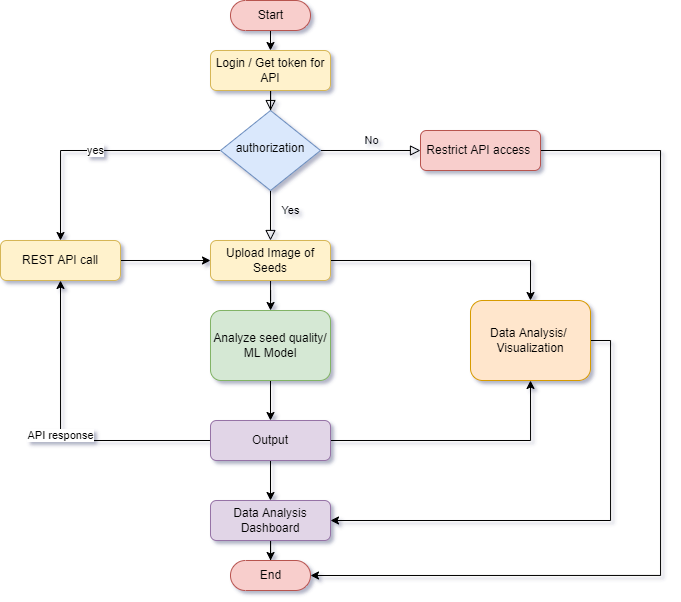

The diagram above was exported from draw.io. Its source (the exported page's mxGraphModel, read from the mxfile embedded in the PNG):
<mxGraphModel dx="1221" dy="634" grid="1" gridSize="10" guides="1" tooltips="1" connect="1" arrows="1" fold="1" page="1" pageScale="1" pageWidth="827" pageHeight="1169" math="0" shadow="0">
  <root>
    <mxCell id="WIyWlLk6GJQsqaUBKTNV-0" />
    <mxCell id="WIyWlLk6GJQsqaUBKTNV-1" parent="WIyWlLk6GJQsqaUBKTNV-0" />
    <mxCell id="WIyWlLk6GJQsqaUBKTNV-2" value="" style="rounded=0;html=1;jettySize=auto;orthogonalLoop=1;fontSize=11;endArrow=block;endFill=0;endSize=8;strokeWidth=1;shadow=0;labelBackgroundColor=none;edgeStyle=orthogonalEdgeStyle;" parent="WIyWlLk6GJQsqaUBKTNV-1" source="WIyWlLk6GJQsqaUBKTNV-3" target="WIyWlLk6GJQsqaUBKTNV-6" edge="1">
      <mxGeometry relative="1" as="geometry" />
    </mxCell>
    <mxCell id="WIyWlLk6GJQsqaUBKTNV-3" value="Login / Get token for API" style="rounded=1;whiteSpace=wrap;html=1;fontSize=12;glass=0;strokeWidth=1;shadow=0;fillColor=#fff2cc;strokeColor=#d6b656;" parent="WIyWlLk6GJQsqaUBKTNV-1" vertex="1">
      <mxGeometry x="300" y="190" width="120" height="40" as="geometry" />
    </mxCell>
    <mxCell id="WIyWlLk6GJQsqaUBKTNV-4" value="Yes" style="rounded=0;html=1;jettySize=auto;orthogonalLoop=1;fontSize=11;endArrow=block;endFill=0;endSize=8;strokeWidth=1;shadow=0;labelBackgroundColor=none;edgeStyle=orthogonalEdgeStyle;entryX=0.5;entryY=0;entryDx=0;entryDy=0;" parent="WIyWlLk6GJQsqaUBKTNV-1" source="WIyWlLk6GJQsqaUBKTNV-6" target="b2DAWoVM0MfOsDB5CVFO-7" edge="1">
      <mxGeometry x="-0.2" y="20" relative="1" as="geometry">
        <mxPoint as="offset" />
        <mxPoint x="360" y="400" as="targetPoint" />
      </mxGeometry>
    </mxCell>
    <mxCell id="WIyWlLk6GJQsqaUBKTNV-5" value="No" style="edgeStyle=orthogonalEdgeStyle;rounded=0;html=1;jettySize=auto;orthogonalLoop=1;fontSize=11;endArrow=block;endFill=0;endSize=8;strokeWidth=1;shadow=0;labelBackgroundColor=none;" parent="WIyWlLk6GJQsqaUBKTNV-1" source="WIyWlLk6GJQsqaUBKTNV-6" target="WIyWlLk6GJQsqaUBKTNV-7" edge="1">
      <mxGeometry y="10" relative="1" as="geometry">
        <mxPoint as="offset" />
      </mxGeometry>
    </mxCell>
    <mxCell id="b2DAWoVM0MfOsDB5CVFO-9" value="yes" style="edgeStyle=orthogonalEdgeStyle;rounded=0;orthogonalLoop=1;jettySize=auto;html=1;entryX=0.5;entryY=0;entryDx=0;entryDy=0;" edge="1" parent="WIyWlLk6GJQsqaUBKTNV-1" source="WIyWlLk6GJQsqaUBKTNV-6" target="b2DAWoVM0MfOsDB5CVFO-8">
      <mxGeometry relative="1" as="geometry" />
    </mxCell>
    <mxCell id="WIyWlLk6GJQsqaUBKTNV-6" value="authorization" style="rhombus;whiteSpace=wrap;html=1;shadow=0;fontFamily=Helvetica;fontSize=12;align=center;strokeWidth=1;spacing=6;spacingTop=-4;fillColor=#dae8fc;strokeColor=#6c8ebf;" parent="WIyWlLk6GJQsqaUBKTNV-1" vertex="1">
      <mxGeometry x="310" y="250" width="100" height="80" as="geometry" />
    </mxCell>
    <mxCell id="b2DAWoVM0MfOsDB5CVFO-24" style="edgeStyle=orthogonalEdgeStyle;rounded=0;orthogonalLoop=1;jettySize=auto;html=1;entryX=1;entryY=0.5;entryDx=0;entryDy=0;entryPerimeter=0;" edge="1" parent="WIyWlLk6GJQsqaUBKTNV-1" source="WIyWlLk6GJQsqaUBKTNV-7" target="b2DAWoVM0MfOsDB5CVFO-4">
      <mxGeometry relative="1" as="geometry">
        <Array as="points">
          <mxPoint x="750" y="290" />
          <mxPoint x="750" y="715" />
        </Array>
      </mxGeometry>
    </mxCell>
    <mxCell id="WIyWlLk6GJQsqaUBKTNV-7" value="Restrict API access&amp;nbsp;" style="rounded=1;whiteSpace=wrap;html=1;fontSize=12;glass=0;strokeWidth=1;shadow=0;fillColor=#f8cecc;strokeColor=#b85450;" parent="WIyWlLk6GJQsqaUBKTNV-1" vertex="1">
      <mxGeometry x="510" y="270" width="120" height="40" as="geometry" />
    </mxCell>
    <mxCell id="b2DAWoVM0MfOsDB5CVFO-5" style="edgeStyle=orthogonalEdgeStyle;rounded=0;orthogonalLoop=1;jettySize=auto;html=1;exitX=0.5;exitY=1;exitDx=0;exitDy=0;" edge="1" parent="WIyWlLk6GJQsqaUBKTNV-1" source="WIyWlLk6GJQsqaUBKTNV-11" target="b2DAWoVM0MfOsDB5CVFO-4">
      <mxGeometry relative="1" as="geometry" />
    </mxCell>
    <mxCell id="WIyWlLk6GJQsqaUBKTNV-11" value="Data Analysis Dashboard" style="rounded=1;whiteSpace=wrap;html=1;fontSize=12;glass=0;strokeWidth=1;shadow=0;fillColor=#e1d5e7;strokeColor=#9673a6;" parent="WIyWlLk6GJQsqaUBKTNV-1" vertex="1">
      <mxGeometry x="300" y="640" width="120" height="40" as="geometry" />
    </mxCell>
    <mxCell id="b2DAWoVM0MfOsDB5CVFO-2" style="edgeStyle=orthogonalEdgeStyle;rounded=0;orthogonalLoop=1;jettySize=auto;html=1;exitX=0.5;exitY=0.5;exitDx=0;exitDy=15;exitPerimeter=0;entryX=0.5;entryY=0;entryDx=0;entryDy=0;" edge="1" parent="WIyWlLk6GJQsqaUBKTNV-1" source="b2DAWoVM0MfOsDB5CVFO-0" target="WIyWlLk6GJQsqaUBKTNV-3">
      <mxGeometry relative="1" as="geometry" />
    </mxCell>
    <mxCell id="b2DAWoVM0MfOsDB5CVFO-0" value="Start" style="html=1;dashed=0;whitespace=wrap;shape=mxgraph.dfd.start;fillColor=#f8cecc;strokeColor=#b85450;" vertex="1" parent="WIyWlLk6GJQsqaUBKTNV-1">
      <mxGeometry x="320" y="140" width="80" height="30" as="geometry" />
    </mxCell>
    <mxCell id="b2DAWoVM0MfOsDB5CVFO-4" value="End" style="html=1;dashed=0;whitespace=wrap;shape=mxgraph.dfd.start;fillColor=#f8cecc;strokeColor=#b85450;" vertex="1" parent="WIyWlLk6GJQsqaUBKTNV-1">
      <mxGeometry x="320" y="700" width="80" height="30" as="geometry" />
    </mxCell>
    <mxCell id="b2DAWoVM0MfOsDB5CVFO-13" style="edgeStyle=orthogonalEdgeStyle;rounded=0;orthogonalLoop=1;jettySize=auto;html=1;" edge="1" parent="WIyWlLk6GJQsqaUBKTNV-1" source="b2DAWoVM0MfOsDB5CVFO-7" target="b2DAWoVM0MfOsDB5CVFO-12">
      <mxGeometry relative="1" as="geometry" />
    </mxCell>
    <mxCell id="b2DAWoVM0MfOsDB5CVFO-21" style="edgeStyle=orthogonalEdgeStyle;rounded=0;orthogonalLoop=1;jettySize=auto;html=1;entryX=0.5;entryY=0;entryDx=0;entryDy=0;" edge="1" parent="WIyWlLk6GJQsqaUBKTNV-1" source="b2DAWoVM0MfOsDB5CVFO-7" target="b2DAWoVM0MfOsDB5CVFO-19">
      <mxGeometry relative="1" as="geometry" />
    </mxCell>
    <mxCell id="b2DAWoVM0MfOsDB5CVFO-7" value="Upload Image of Seeds" style="rounded=1;whiteSpace=wrap;html=1;fontSize=12;glass=0;strokeWidth=1;shadow=0;fillColor=#fff2cc;strokeColor=#d6b656;" vertex="1" parent="WIyWlLk6GJQsqaUBKTNV-1">
      <mxGeometry x="300" y="380" width="120" height="40" as="geometry" />
    </mxCell>
    <mxCell id="b2DAWoVM0MfOsDB5CVFO-10" style="edgeStyle=orthogonalEdgeStyle;rounded=0;orthogonalLoop=1;jettySize=auto;html=1;entryX=0;entryY=0.5;entryDx=0;entryDy=0;" edge="1" parent="WIyWlLk6GJQsqaUBKTNV-1" source="b2DAWoVM0MfOsDB5CVFO-8" target="b2DAWoVM0MfOsDB5CVFO-7">
      <mxGeometry relative="1" as="geometry" />
    </mxCell>
    <mxCell id="b2DAWoVM0MfOsDB5CVFO-8" value="REST API call" style="rounded=1;whiteSpace=wrap;html=1;fontSize=12;glass=0;strokeWidth=1;shadow=0;fillColor=#fff2cc;strokeColor=#d6b656;" vertex="1" parent="WIyWlLk6GJQsqaUBKTNV-1">
      <mxGeometry x="90" y="380" width="120" height="40" as="geometry" />
    </mxCell>
    <mxCell id="b2DAWoVM0MfOsDB5CVFO-16" style="edgeStyle=orthogonalEdgeStyle;rounded=0;orthogonalLoop=1;jettySize=auto;html=1;" edge="1" parent="WIyWlLk6GJQsqaUBKTNV-1" source="b2DAWoVM0MfOsDB5CVFO-12" target="b2DAWoVM0MfOsDB5CVFO-15">
      <mxGeometry relative="1" as="geometry" />
    </mxCell>
    <mxCell id="b2DAWoVM0MfOsDB5CVFO-12" value="Analyze seed quality/ ML Model" style="rounded=1;whiteSpace=wrap;html=1;fontSize=12;glass=0;strokeWidth=1;shadow=0;fillColor=#d5e8d4;strokeColor=#82b366;" vertex="1" parent="WIyWlLk6GJQsqaUBKTNV-1">
      <mxGeometry x="300" y="450" width="120" height="70" as="geometry" />
    </mxCell>
    <mxCell id="b2DAWoVM0MfOsDB5CVFO-18" value="API response" style="edgeStyle=orthogonalEdgeStyle;rounded=0;orthogonalLoop=1;jettySize=auto;html=1;entryX=0.5;entryY=1;entryDx=0;entryDy=0;" edge="1" parent="WIyWlLk6GJQsqaUBKTNV-1" source="b2DAWoVM0MfOsDB5CVFO-15" target="b2DAWoVM0MfOsDB5CVFO-8">
      <mxGeometry relative="1" as="geometry" />
    </mxCell>
    <mxCell id="b2DAWoVM0MfOsDB5CVFO-20" style="edgeStyle=orthogonalEdgeStyle;rounded=0;orthogonalLoop=1;jettySize=auto;html=1;entryX=0.5;entryY=1;entryDx=0;entryDy=0;" edge="1" parent="WIyWlLk6GJQsqaUBKTNV-1" source="b2DAWoVM0MfOsDB5CVFO-15" target="b2DAWoVM0MfOsDB5CVFO-19">
      <mxGeometry relative="1" as="geometry" />
    </mxCell>
    <mxCell id="b2DAWoVM0MfOsDB5CVFO-23" style="edgeStyle=orthogonalEdgeStyle;rounded=0;orthogonalLoop=1;jettySize=auto;html=1;entryX=0.5;entryY=0;entryDx=0;entryDy=0;" edge="1" parent="WIyWlLk6GJQsqaUBKTNV-1" source="b2DAWoVM0MfOsDB5CVFO-15" target="WIyWlLk6GJQsqaUBKTNV-11">
      <mxGeometry relative="1" as="geometry" />
    </mxCell>
    <mxCell id="b2DAWoVM0MfOsDB5CVFO-15" value="Output" style="rounded=1;whiteSpace=wrap;html=1;fontSize=12;glass=0;strokeWidth=1;shadow=0;fillColor=#e1d5e7;strokeColor=#9673a6;" vertex="1" parent="WIyWlLk6GJQsqaUBKTNV-1">
      <mxGeometry x="300" y="560" width="120" height="40" as="geometry" />
    </mxCell>
    <mxCell id="b2DAWoVM0MfOsDB5CVFO-22" style="edgeStyle=orthogonalEdgeStyle;rounded=0;orthogonalLoop=1;jettySize=auto;html=1;exitX=1;exitY=0.5;exitDx=0;exitDy=0;entryX=1;entryY=0.5;entryDx=0;entryDy=0;" edge="1" parent="WIyWlLk6GJQsqaUBKTNV-1" source="b2DAWoVM0MfOsDB5CVFO-19" target="WIyWlLk6GJQsqaUBKTNV-11">
      <mxGeometry relative="1" as="geometry" />
    </mxCell>
    <mxCell id="b2DAWoVM0MfOsDB5CVFO-19" value="Data Analysis/&amp;nbsp;&lt;br&gt;Visualization" style="rounded=1;whiteSpace=wrap;html=1;fontSize=12;glass=0;strokeWidth=1;shadow=0;fillColor=#ffe6cc;strokeColor=#d79b00;" vertex="1" parent="WIyWlLk6GJQsqaUBKTNV-1">
      <mxGeometry x="560" y="440" width="120" height="80" as="geometry" />
    </mxCell>
  </root>
</mxGraphModel>